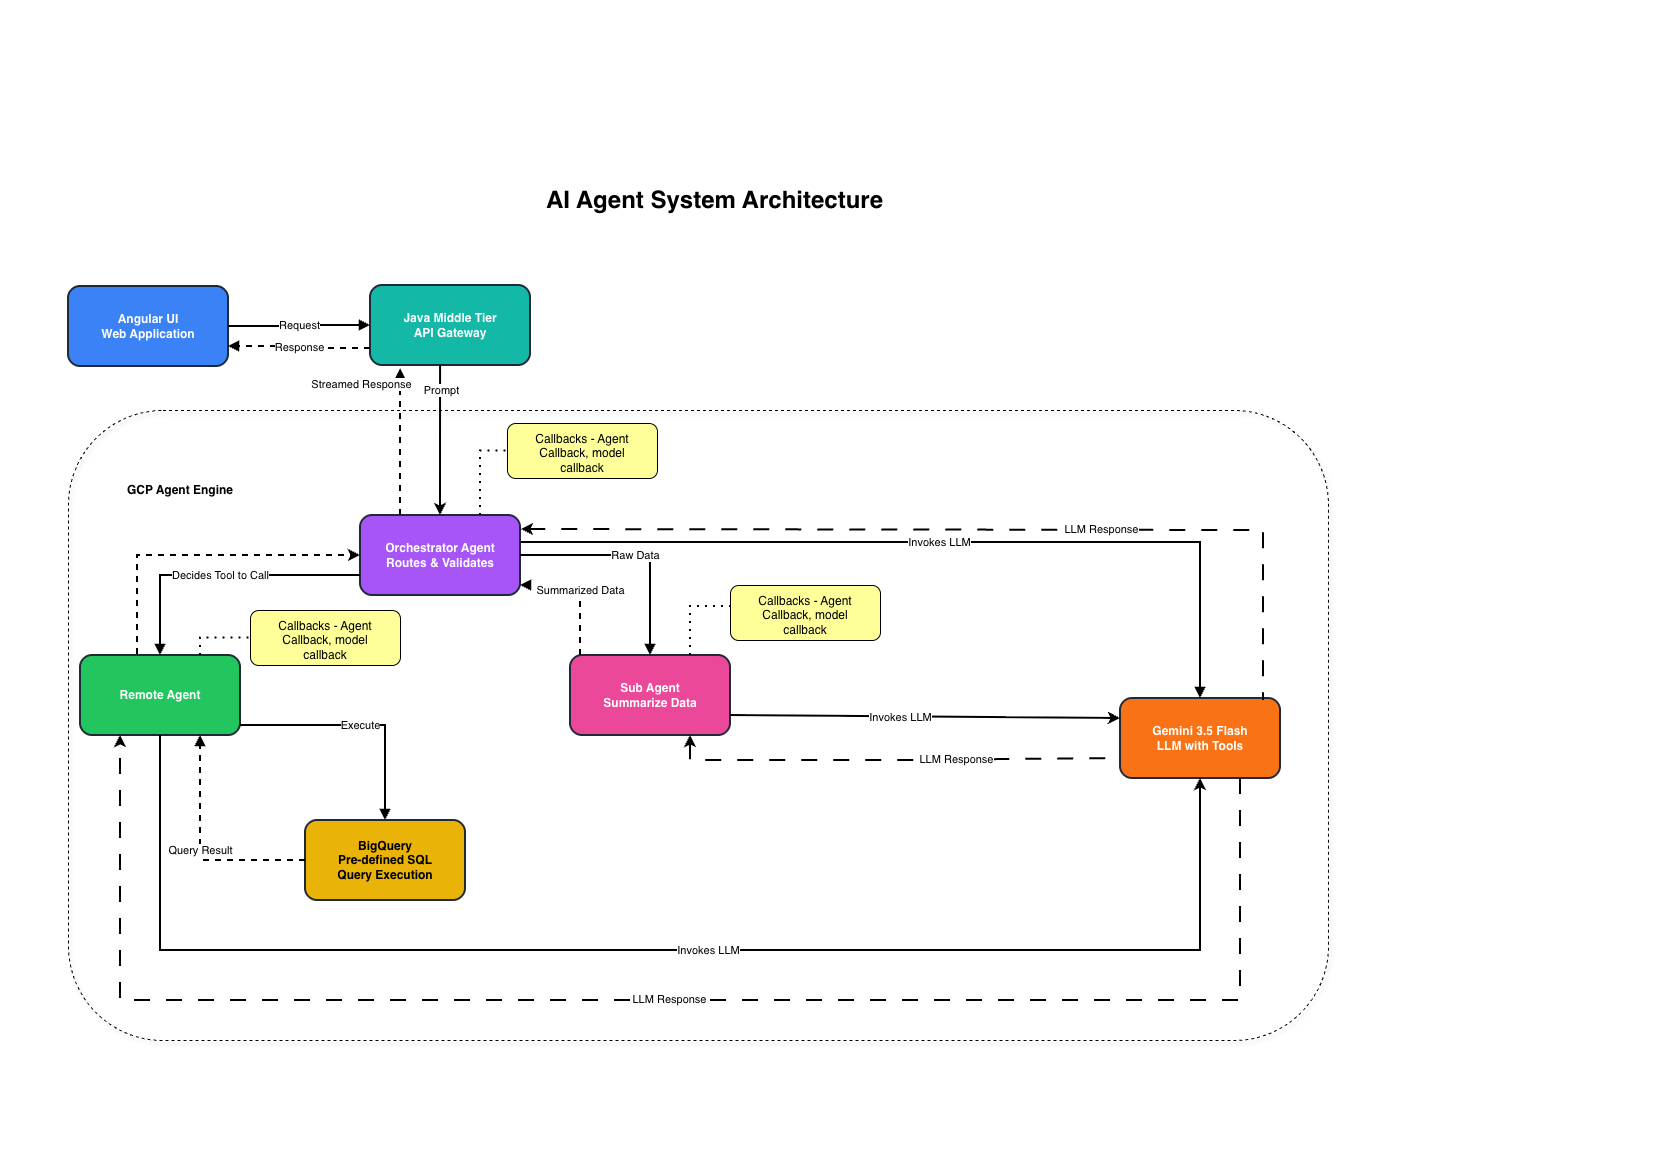

The diagram above was exported from draw.io. Its source (the exported page's mxGraphModel, read from the mxfile embedded in the PNG):
<mxGraphModel dx="2029" dy="1010" grid="1" gridSize="10" guides="1" tooltips="1" connect="1" arrows="1" fold="1" page="1" pageScale="1" pageWidth="827" pageHeight="1169" math="0" shadow="0">
  <root>
    <mxCell id="0" />
    <mxCell id="1" parent="0" />
    <mxCell id="LGLw6bS-uOcOODLlXp0P-1" parent="1" style="text;html=1;align=center;verticalAlign=middle;fontSize=24;fontStyle=1;fontColor=#000000;" value="AI Agent System Architecture" vertex="1">
      <mxGeometry height="40" width="600" x="414" y="180" as="geometry" />
    </mxCell>
    <mxCell id="LGLw6bS-uOcOODLlXp0P-2" parent="1" style="rounded=1;whiteSpace=wrap;html=1;fontSize=12;fontStyle=1;fillColor=#3B82F6;fontColor=#FFFFFF;strokeColor=#1F2937;strokeWidth=2;" value="Angular UI&#10;Web Application" vertex="1">
      <mxGeometry height="80" width="160" x="68" y="286" as="geometry" />
    </mxCell>
    <mxCell id="LGLw6bS-uOcOODLlXp0P-3" parent="1" style="rounded=1;whiteSpace=wrap;html=1;fontSize=12;fontStyle=1;fillColor=#14B8A6;fontColor=#FFFFFF;strokeColor=#1F2937;strokeWidth=2;" value="Java Middle Tier&#10;API Gateway" vertex="1">
      <mxGeometry height="80" width="160" x="370" y="285" as="geometry" />
    </mxCell>
    <mxCell id="LGLw6bS-uOcOODLlXp0P-4" edge="1" parent="1" source="LGLw6bS-uOcOODLlXp0P-2" style="edgeStyle=orthogonalEdgeStyle;rounded=0;orthogonalLoop=1;jettySize=auto;html=1;fontSize=11;endArrow=block;endFill=1;strokeWidth=2;strokeColor=#000000;" target="LGLw6bS-uOcOODLlXp0P-3" value="Request">
      <mxGeometry relative="1" as="geometry">
        <mxPoint x="210" y="325" as="sourcePoint" />
        <mxPoint x="370" y="325" as="targetPoint" />
      </mxGeometry>
    </mxCell>
    <mxCell id="LGLw6bS-uOcOODLlXp0P-6" parent="1" style="rounded=1;whiteSpace=wrap;html=1;fontSize=12;fontStyle=1;fillColor=#A855F7;fontColor=#FFFFFF;strokeColor=#1F2937;strokeWidth=2;" value="Orchestrator Agent&#10;Routes &amp; Validates" vertex="1">
      <mxGeometry height="80" width="160" x="360" y="515" as="geometry" />
    </mxCell>
    <mxCell id="LGLw6bS-uOcOODLlXp0P-7" parent="1" style="rounded=1;whiteSpace=wrap;html=1;fontSize=12;fontStyle=1;fillColor=#F97316;fontColor=#FFFFFF;strokeColor=#1F2937;strokeWidth=2;" value="Gemini 3.5 Flash&#10;LLM with Tools" vertex="1">
      <mxGeometry height="80" width="160" x="1120" y="698" as="geometry" />
    </mxCell>
    <mxCell id="LGLw6bS-uOcOODLlXp0P-9" edge="1" parent="1" source="LGLw6bS-uOcOODLlXp0P-6" style="edgeStyle=orthogonalEdgeStyle;rounded=0;orthogonalLoop=1;jettySize=auto;html=1;fontSize=11;endArrow=block;endFill=1;strokeWidth=2;strokeColor=#000000;exitX=1.006;exitY=0.338;exitDx=0;exitDy=0;startArrow=none;startFill=0;exitPerimeter=0;" target="LGLw6bS-uOcOODLlXp0P-7" value="Invokes LLM">
      <mxGeometry relative="1" as="geometry">
        <mxPoint x="520" y="430" as="sourcePoint" />
        <mxPoint x="610" y="430" as="targetPoint" />
      </mxGeometry>
    </mxCell>
    <mxCell id="LGLw6bS-uOcOODLlXp0P-23" edge="1" parent="1" source="LGLw6bS-uOcOODLlXp0P-10" style="edgeStyle=orthogonalEdgeStyle;rounded=0;orthogonalLoop=1;jettySize=auto;html=1;entryX=0;entryY=0.5;entryDx=0;entryDy=0;exitX=0.356;exitY=-0.012;exitDx=0;exitDy=0;exitPerimeter=0;dashed=1;strokeWidth=2;" target="LGLw6bS-uOcOODLlXp0P-6">
      <mxGeometry relative="1" as="geometry" />
    </mxCell>
    <mxCell id="LGLw6bS-uOcOODLlXp0P-10" parent="1" style="rounded=1;whiteSpace=wrap;html=1;fontSize=12;fontStyle=1;fillColor=#22C55E;fontColor=#FFFFFF;strokeColor=#1F2937;strokeWidth=2;" value="Remote Agent" vertex="1">
      <mxGeometry height="80" width="160" x="80" y="655" as="geometry" />
    </mxCell>
    <mxCell id="LGLw6bS-uOcOODLlXp0P-11" parent="1" style="rounded=1;whiteSpace=wrap;html=1;fontSize=12;fontStyle=1;fillColor=#EAB308;fontColor=#000000;strokeColor=#1F2937;strokeWidth=2;" value="BigQuery&#10;Pre-defined SQL&#10;Query Execution" vertex="1">
      <mxGeometry height="80" width="160" x="305" y="820" as="geometry" />
    </mxCell>
    <mxCell id="LGLw6bS-uOcOODLlXp0P-12" parent="1" style="rounded=1;whiteSpace=wrap;html=1;fontSize=12;fontStyle=1;fillColor=#EC4899;fontColor=#FFFFFF;strokeColor=#1F2937;strokeWidth=2;" value="Sub Agent&#10;Summarize Data" vertex="1">
      <mxGeometry height="80" width="160" x="570" y="655" as="geometry" />
    </mxCell>
    <mxCell id="LGLw6bS-uOcOODLlXp0P-13" edge="1" parent="1" source="LGLw6bS-uOcOODLlXp0P-6" style="edgeStyle=orthogonalEdgeStyle;rounded=0;orthogonalLoop=1;jettySize=auto;html=1;fontSize=11;endArrow=block;endFill=1;strokeWidth=2;strokeColor=#000000;exitX=0;exitY=0.75;exitDx=0;exitDy=0;" target="LGLw6bS-uOcOODLlXp0P-10" value="Decides Tool to Call">
      <mxGeometry relative="1" as="geometry">
        <Array as="points">
          <mxPoint x="160" y="575" />
        </Array>
        <mxPoint x="610" y="615" as="sourcePoint" />
        <mxPoint x="160" y="655" as="targetPoint" />
      </mxGeometry>
    </mxCell>
    <mxCell id="LGLw6bS-uOcOODLlXp0P-14" edge="1" parent="1" style="edgeStyle=orthogonalEdgeStyle;rounded=0;orthogonalLoop=1;jettySize=auto;html=1;fontSize=11;endArrow=block;endFill=1;strokeWidth=2;strokeColor=#000000;entryX=0.5;entryY=0;entryDx=0;entryDy=0;" target="LGLw6bS-uOcOODLlXp0P-11" value="Execute">
      <mxGeometry relative="1" as="geometry">
        <mxPoint x="240" y="725" as="sourcePoint" />
        <mxPoint x="385" y="850" as="targetPoint" />
      </mxGeometry>
    </mxCell>
    <mxCell id="LGLw6bS-uOcOODLlXp0P-15" edge="1" parent="1" source="LGLw6bS-uOcOODLlXp0P-11" style="edgeStyle=orthogonalEdgeStyle;rounded=0;orthogonalLoop=1;jettySize=auto;html=1;fontSize=11;endArrow=block;endFill=1;strokeWidth=2;strokeColor=#000000;dashed=1;entryX=0.75;entryY=1;entryDx=0;entryDy=0;" target="LGLw6bS-uOcOODLlXp0P-10" value="Query Result">
      <mxGeometry relative="1" as="geometry">
        <mxPoint x="440" y="655" as="sourcePoint" />
        <mxPoint x="440" y="595" as="targetPoint" />
      </mxGeometry>
    </mxCell>
    <mxCell id="LGLw6bS-uOcOODLlXp0P-16" edge="1" parent="1" source="LGLw6bS-uOcOODLlXp0P-6" style="edgeStyle=orthogonalEdgeStyle;rounded=0;orthogonalLoop=1;jettySize=auto;html=1;fontSize=11;endArrow=block;endFill=1;strokeWidth=2;strokeColor=#000000;" target="LGLw6bS-uOcOODLlXp0P-12" value="Raw Data">
      <mxGeometry relative="1" as="geometry">
        <mxPoint x="520" y="615" as="sourcePoint" />
        <mxPoint x="640" y="655" as="targetPoint" />
      </mxGeometry>
    </mxCell>
    <mxCell id="LGLw6bS-uOcOODLlXp0P-17" edge="1" parent="1" source="LGLw6bS-uOcOODLlXp0P-12" style="edgeStyle=orthogonalEdgeStyle;rounded=0;orthogonalLoop=1;jettySize=auto;html=1;fontSize=11;endArrow=block;endFill=1;strokeWidth=2;strokeColor=#000000;dashed=1;" target="LGLw6bS-uOcOODLlXp0P-6" value="Summarized Data">
      <mxGeometry relative="1" as="geometry">
        <Array as="points">
          <mxPoint x="580" y="585" />
        </Array>
        <mxPoint x="640" y="635" as="sourcePoint" />
        <mxPoint x="520" y="575" as="targetPoint" />
      </mxGeometry>
    </mxCell>
    <mxCell id="LGLw6bS-uOcOODLlXp0P-20" edge="1" parent="1" style="edgeStyle=orthogonalEdgeStyle;rounded=0;orthogonalLoop=1;jettySize=auto;html=1;fontSize=11;endArrow=block;endFill=1;strokeWidth=2;strokeColor=#000000;dashed=1;entryX=1;entryY=0.75;entryDx=0;entryDy=0;" target="LGLw6bS-uOcOODLlXp0P-2" value="Response">
      <mxGeometry relative="1" as="geometry">
        <mxPoint x="370" y="348" as="sourcePoint" />
        <mxPoint x="210" y="348" as="targetPoint" />
      </mxGeometry>
    </mxCell>
    <mxCell id="LGLw6bS-uOcOODLlXp0P-25" edge="1" parent="1" source="LGLw6bS-uOcOODLlXp0P-6" style="edgeStyle=orthogonalEdgeStyle;rounded=0;orthogonalLoop=1;jettySize=auto;html=1;exitX=0.25;exitY=0;exitDx=0;exitDy=0;entryX=0.188;entryY=1.038;entryDx=0;entryDy=0;entryPerimeter=0;dashed=1;strokeWidth=2;" target="LGLw6bS-uOcOODLlXp0P-3">
      <mxGeometry relative="1" as="geometry" />
    </mxCell>
    <mxCell id="LGLw6bS-uOcOODLlXp0P-26" connectable="0" parent="LGLw6bS-uOcOODLlXp0P-25" style="edgeLabel;html=1;align=center;verticalAlign=middle;resizable=0;points=[];" value="&lt;div&gt;&lt;span style=&quot;background-color: light-dark(#ffffff, var(--ge-dark-color, #121212)); color: light-dark(rgb(0, 0, 0), rgb(255, 255, 255));&quot;&gt;Streamed Response&lt;/span&gt;&lt;/div&gt;" vertex="1">
      <mxGeometry relative="1" x="0.2134" y="1" as="geometry">
        <mxPoint x="-39" y="-43" as="offset" />
      </mxGeometry>
    </mxCell>
    <mxCell id="LGLw6bS-uOcOODLlXp0P-27" parent="1" style="text;html=1;whiteSpace=wrap;strokeColor=none;fillColor=none;align=center;verticalAlign=middle;rounded=0;fontStyle=1" value="GCP Agent Engine" vertex="1">
      <mxGeometry height="30" width="120" x="120" y="475" as="geometry" />
    </mxCell>
    <mxCell id="LGLw6bS-uOcOODLlXp0P-30" edge="1" parent="1" source="LGLw6bS-uOcOODLlXp0P-10" style="endArrow=classic;startArrow=none;html=1;rounded=0;exitX=0.5;exitY=1;exitDx=0;exitDy=0;entryX=0.5;entryY=1;entryDx=0;entryDy=0;strokeWidth=2;startFill=0;" target="LGLw6bS-uOcOODLlXp0P-7" value="">
      <mxGeometry height="50" relative="1" width="50" as="geometry">
        <Array as="points">
          <mxPoint x="160" y="950" />
          <mxPoint x="1200" y="950" />
        </Array>
        <mxPoint x="390" y="620" as="sourcePoint" />
        <mxPoint x="440" y="570" as="targetPoint" />
      </mxGeometry>
    </mxCell>
    <mxCell id="LGLw6bS-uOcOODLlXp0P-31" connectable="0" parent="LGLw6bS-uOcOODLlXp0P-30" style="edgeLabel;html=1;align=center;verticalAlign=middle;resizable=0;points=[];" value="Invokes LLM" vertex="1">
      <mxGeometry relative="1" x="0.0675" y="1" as="geometry">
        <mxPoint as="offset" />
      </mxGeometry>
    </mxCell>
    <mxCell id="LGLw6bS-uOcOODLlXp0P-37" edge="1" parent="1" source="LGLw6bS-uOcOODLlXp0P-10" style="endArrow=none;dashed=1;html=1;dashPattern=1 3;strokeWidth=2;rounded=0;exitX=0.75;exitY=0;exitDx=0;exitDy=0;entryX=0;entryY=0.5;entryDx=0;entryDy=0;" target="LGLw6bS-uOcOODLlXp0P-62" value="">
      <mxGeometry height="50" relative="1" width="50" as="geometry">
        <Array as="points">
          <mxPoint x="200" y="637.5" />
        </Array>
        <mxPoint x="390" y="590" as="sourcePoint" />
        <mxPoint x="240" y="640" as="targetPoint" />
      </mxGeometry>
    </mxCell>
    <mxCell id="LGLw6bS-uOcOODLlXp0P-41" edge="1" parent="1" source="LGLw6bS-uOcOODLlXp0P-12" style="endArrow=none;dashed=1;html=1;dashPattern=1 3;strokeWidth=2;rounded=0;exitX=0.75;exitY=0;exitDx=0;exitDy=0;entryX=0.007;entryY=0.382;entryDx=0;entryDy=0;entryPerimeter=0;" target="LGLw6bS-uOcOODLlXp0P-59" value="">
      <mxGeometry height="50" relative="1" width="50" as="geometry">
        <Array as="points">
          <mxPoint x="690" y="606.01" />
        </Array>
        <mxPoint x="390" y="590" as="sourcePoint" />
        <mxPoint x="720" y="610" as="targetPoint" />
      </mxGeometry>
    </mxCell>
    <mxCell id="LGLw6bS-uOcOODLlXp0P-49" edge="1" parent="1" source="LGLw6bS-uOcOODLlXp0P-6" style="endArrow=none;dashed=1;html=1;dashPattern=1 3;strokeWidth=2;rounded=0;exitX=0.75;exitY=0;exitDx=0;exitDy=0;entryX=0;entryY=0.5;entryDx=0;entryDy=0;" target="LGLw6bS-uOcOODLlXp0P-52" value="">
      <mxGeometry height="50" relative="1" width="50" as="geometry">
        <Array as="points">
          <mxPoint x="480" y="450.5" />
        </Array>
        <mxPoint x="390" y="540" as="sourcePoint" />
        <mxPoint x="500" y="445" as="targetPoint" />
      </mxGeometry>
    </mxCell>
    <mxCell id="LGLw6bS-uOcOODLlXp0P-50" edge="1" parent="1" source="LGLw6bS-uOcOODLlXp0P-3" style="endArrow=classic;html=1;rounded=0;entryX=0.5;entryY=0;entryDx=0;entryDy=0;strokeWidth=2;exitX=0.438;exitY=1;exitDx=0;exitDy=0;exitPerimeter=0;" target="LGLw6bS-uOcOODLlXp0P-6" value="">
      <mxGeometry height="50" relative="1" width="50" as="geometry">
        <mxPoint x="440" y="230" as="sourcePoint" />
        <mxPoint x="440" y="430" as="targetPoint" />
      </mxGeometry>
    </mxCell>
    <mxCell id="LGLw6bS-uOcOODLlXp0P-51" connectable="0" parent="LGLw6bS-uOcOODLlXp0P-50" style="edgeLabel;html=1;align=center;verticalAlign=middle;resizable=0;points=[];" value="Prompt" vertex="1">
      <mxGeometry relative="1" x="-0.0175" y="2" as="geometry">
        <mxPoint x="-2" y="-50" as="offset" />
      </mxGeometry>
    </mxCell>
    <mxCell id="LGLw6bS-uOcOODLlXp0P-54" connectable="0" parent="1" style="group" value="" vertex="1">
      <mxGeometry height="55" width="150" x="507" y="423" as="geometry" />
    </mxCell>
    <mxCell id="LGLw6bS-uOcOODLlXp0P-52" parent="LGLw6bS-uOcOODLlXp0P-54" style="rounded=1;whiteSpace=wrap;html=1;fillColor=#FFFF99;" value="" vertex="1">
      <mxGeometry height="55" width="150" as="geometry" />
    </mxCell>
    <mxCell id="LGLw6bS-uOcOODLlXp0P-53" parent="LGLw6bS-uOcOODLlXp0P-54" style="text;html=1;whiteSpace=wrap;strokeColor=none;fillColor=none;align=center;verticalAlign=middle;rounded=0;" value="Callbacks - Agent Callback, model callback" vertex="1">
      <mxGeometry height="45" width="130" x="10" y="7" as="geometry" />
    </mxCell>
    <mxCell id="LGLw6bS-uOcOODLlXp0P-58" connectable="0" parent="1" style="group" value="" vertex="1">
      <mxGeometry height="55" width="150" x="730" y="585" as="geometry" />
    </mxCell>
    <mxCell id="LGLw6bS-uOcOODLlXp0P-59" parent="LGLw6bS-uOcOODLlXp0P-58" style="rounded=1;whiteSpace=wrap;html=1;fillColor=#FFFF99;" value="" vertex="1">
      <mxGeometry height="55" width="150" as="geometry" />
    </mxCell>
    <mxCell id="LGLw6bS-uOcOODLlXp0P-60" parent="LGLw6bS-uOcOODLlXp0P-58" style="text;html=1;whiteSpace=wrap;strokeColor=none;fillColor=none;align=center;verticalAlign=middle;rounded=0;" value="Callbacks - Agent Callback, model callback" vertex="1">
      <mxGeometry height="45" width="130" x="10" y="7" as="geometry" />
    </mxCell>
    <mxCell id="LGLw6bS-uOcOODLlXp0P-61" connectable="0" parent="1" style="group" value="" vertex="1">
      <mxGeometry height="55" width="150" x="250" y="610" as="geometry" />
    </mxCell>
    <mxCell id="LGLw6bS-uOcOODLlXp0P-62" parent="LGLw6bS-uOcOODLlXp0P-61" style="rounded=1;whiteSpace=wrap;html=1;fillColor=#FFFF99;" value="" vertex="1">
      <mxGeometry height="55" width="150" as="geometry" />
    </mxCell>
    <mxCell id="LGLw6bS-uOcOODLlXp0P-63" parent="LGLw6bS-uOcOODLlXp0P-61" style="text;html=1;whiteSpace=wrap;strokeColor=none;fillColor=none;align=center;verticalAlign=middle;rounded=0;" value="Callbacks - Agent Callback, model callback" vertex="1">
      <mxGeometry height="45" width="130" x="10" y="7" as="geometry" />
    </mxCell>
    <mxCell id="LGLw6bS-uOcOODLlXp0P-65" parent="1" style="rounded=1;whiteSpace=wrap;html=1;shadow=1;gradientColor=none;fillColor=none;dashed=1;" value="" vertex="1">
      <mxGeometry height="630" width="1260" x="68" y="410" as="geometry" />
    </mxCell>
    <mxCell id="LGLw6bS-uOcOODLlXp0P-66" edge="1" parent="1" source="LGLw6bS-uOcOODLlXp0P-7" style="endArrow=classic;html=1;rounded=0;exitX=0.75;exitY=1;exitDx=0;exitDy=0;entryX=0.25;entryY=1;entryDx=0;entryDy=0;dashed=1;dashPattern=8 8;strokeWidth=2;" target="LGLw6bS-uOcOODLlXp0P-10" value="">
      <mxGeometry height="50" relative="1" width="50" as="geometry">
        <Array as="points">
          <mxPoint x="1240" y="1000" />
          <mxPoint x="120" y="1000" />
        </Array>
        <mxPoint x="420" y="570" as="sourcePoint" />
        <mxPoint x="470" y="520" as="targetPoint" />
      </mxGeometry>
    </mxCell>
    <mxCell id="LGLw6bS-uOcOODLlXp0P-67" connectable="0" parent="LGLw6bS-uOcOODLlXp0P-66" style="edgeLabel;html=1;align=center;verticalAlign=middle;resizable=0;points=[];" value="LLM Response" vertex="1">
      <mxGeometry relative="1" x="-0.0118" y="-2" as="geometry">
        <mxPoint as="offset" />
      </mxGeometry>
    </mxCell>
    <mxCell id="LGLw6bS-uOcOODLlXp0P-68" edge="1" parent="1" source="LGLw6bS-uOcOODLlXp0P-6" style="endArrow=none;html=1;rounded=0;entryX=0.894;entryY=0.025;entryDx=0;entryDy=0;exitX=1.006;exitY=0.175;exitDx=0;exitDy=0;exitPerimeter=0;dashed=1;dashPattern=8 8;strokeWidth=2;startArrow=classic;startFill=1;entryPerimeter=0;" target="LGLw6bS-uOcOODLlXp0P-7" value="">
      <mxGeometry height="50" relative="1" width="50" as="geometry">
        <Array as="points">
          <mxPoint x="1263.04" y="530" />
        </Array>
        <mxPoint x="420" y="570" as="sourcePoint" />
        <mxPoint x="470" y="520" as="targetPoint" />
      </mxGeometry>
    </mxCell>
    <mxCell id="LGLw6bS-uOcOODLlXp0P-69" connectable="0" parent="LGLw6bS-uOcOODLlXp0P-68" style="edgeLabel;html=1;align=center;verticalAlign=middle;resizable=0;points=[];" value="LLM Response" vertex="1">
      <mxGeometry relative="1" x="0.2711" y="1" as="geometry">
        <mxPoint as="offset" />
      </mxGeometry>
    </mxCell>
    <mxCell id="LGLw6bS-uOcOODLlXp0P-70" edge="1" parent="1" source="LGLw6bS-uOcOODLlXp0P-12" style="endArrow=none;html=1;rounded=0;exitX=0.75;exitY=1;exitDx=0;exitDy=0;entryX=0;entryY=0.75;entryDx=0;entryDy=0;dashed=1;dashPattern=8 8;strokeWidth=2;startArrow=classic;startFill=1;" target="LGLw6bS-uOcOODLlXp0P-7" value="">
      <mxGeometry height="50" relative="1" width="50" as="geometry">
        <Array as="points">
          <mxPoint x="690" y="760" />
          <mxPoint x="900" y="760" />
        </Array>
        <mxPoint x="420" y="570" as="sourcePoint" />
        <mxPoint x="470" y="520" as="targetPoint" />
      </mxGeometry>
    </mxCell>
    <mxCell id="LGLw6bS-uOcOODLlXp0P-71" connectable="0" parent="LGLw6bS-uOcOODLlXp0P-70" style="edgeLabel;html=1;align=center;verticalAlign=middle;resizable=0;points=[];" value="LLM Response" vertex="1">
      <mxGeometry relative="1" x="0.2791" y="1" as="geometry">
        <mxPoint as="offset" />
      </mxGeometry>
    </mxCell>
    <mxCell id="LGLw6bS-uOcOODLlXp0P-72" edge="1" parent="1" source="LGLw6bS-uOcOODLlXp0P-12" style="endArrow=classic;html=1;rounded=0;entryX=0;entryY=0.25;entryDx=0;entryDy=0;exitX=1;exitY=0.75;exitDx=0;exitDy=0;strokeWidth=2;" target="LGLw6bS-uOcOODLlXp0P-7" value="">
      <mxGeometry height="50" relative="1" width="50" as="geometry">
        <mxPoint x="420" y="570" as="sourcePoint" />
        <mxPoint x="470" y="520" as="targetPoint" />
      </mxGeometry>
    </mxCell>
    <mxCell id="LGLw6bS-uOcOODLlXp0P-73" connectable="0" parent="LGLw6bS-uOcOODLlXp0P-72" style="edgeLabel;html=1;align=center;verticalAlign=middle;resizable=0;points=[];" value="Invokes LLM" vertex="1">
      <mxGeometry relative="1" x="-0.1282" as="geometry">
        <mxPoint as="offset" />
      </mxGeometry>
    </mxCell>
  </root>
</mxGraphModel>